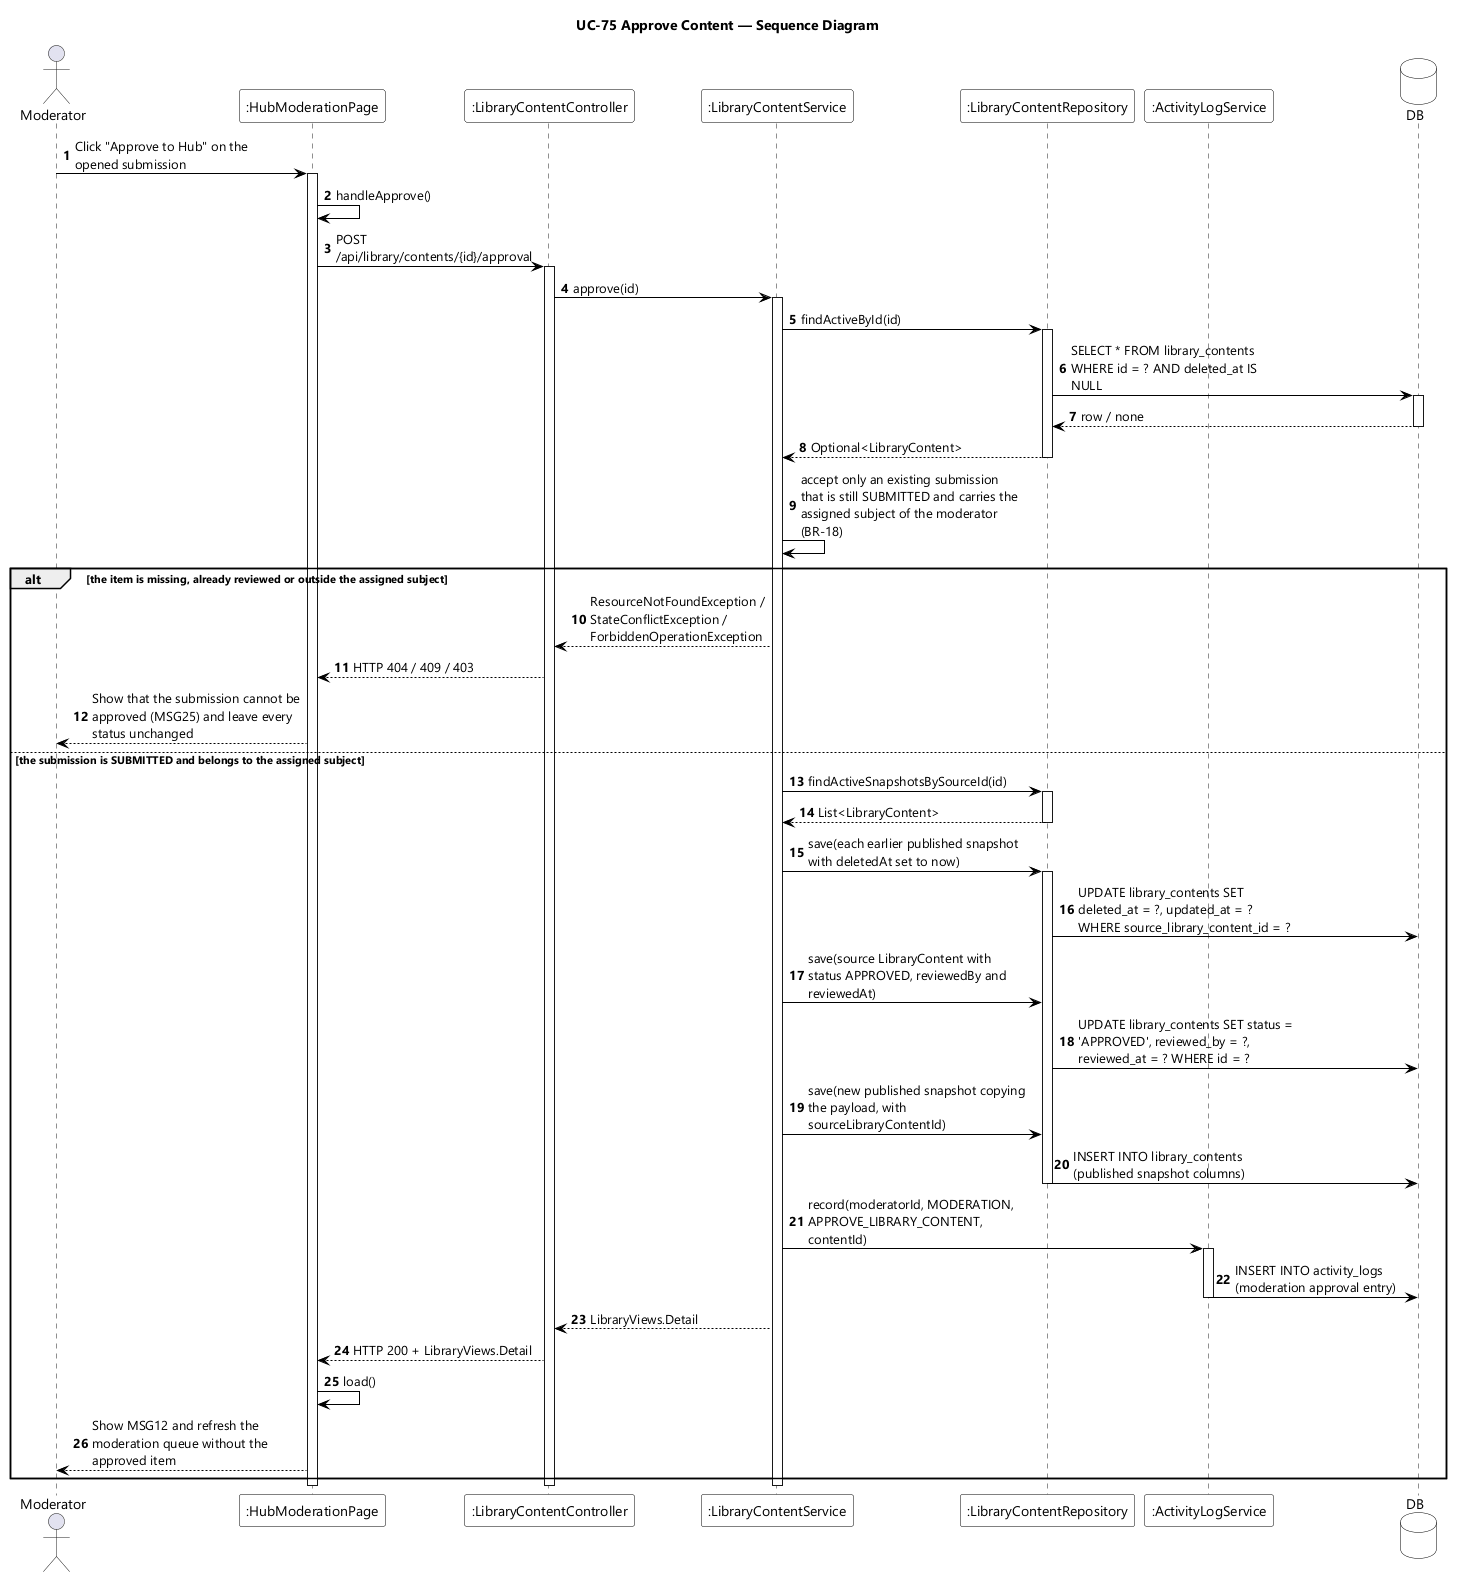

The diagram above was rendered by PlantUML. Its source (embedded in the PNG):
@startuml UC-75 Approve Content - Sequence Diagram
skinparamlocked dpi 96
skinparam defaultFontName "Segoe UI"
skinparam shadowing false
skinparam ParticipantBackgroundColor #FFFFFF
skinparam ParticipantBorderColor #000000
skinparam DatabaseBackgroundColor #FFFFFF
skinparam DatabaseBorderColor #000000
skinparam ArrowColor #000000
skinparam sequenceMessageAlign left
skinparam maxMessageSize 220
title UC-75 Approve Content — Sequence Diagram

actor Moderator
participant ":HubModerationPage" as UI
participant ":LibraryContentController" as CTL
participant ":LibraryContentService" as SVC
participant ":LibraryContentRepository" as REPO
participant ":ActivityLogService" as LOG
database DB

autonumber
Moderator -> UI : Click "Approve to Hub" on the opened submission
activate UI
UI -> UI : handleApprove()
UI -> CTL : POST /api/library/contents/{id}/approval
activate CTL
CTL -> SVC : approve(id)
activate SVC
SVC -> REPO : findActiveById(id)
activate REPO
REPO -> DB : SELECT * FROM library_contents WHERE id = ? AND deleted_at IS NULL
activate DB
DB --> REPO : row / none
deactivate DB
REPO --> SVC : Optional<LibraryContent>
deactivate REPO
SVC -> SVC : accept only an existing submission that is still SUBMITTED and carries the assigned subject of the moderator (BR-18)

alt the item is missing, already reviewed or outside the assigned subject
  SVC --> CTL : ResourceNotFoundException / StateConflictException / ForbiddenOperationException
  CTL --> UI : HTTP 404 / 409 / 403
  UI --> Moderator : Show that the submission cannot be approved (MSG25) and leave every status unchanged
else the submission is SUBMITTED and belongs to the assigned subject
  SVC -> REPO : findActiveSnapshotsBySourceId(id)
  activate REPO
  REPO --> SVC : List<LibraryContent>
  deactivate REPO
  SVC -> REPO : save(each earlier published snapshot with deletedAt set to now)
  activate REPO
  REPO -> DB : UPDATE library_contents SET deleted_at = ?, updated_at = ? WHERE source_library_content_id = ?
  SVC -> REPO : save(source LibraryContent with status APPROVED, reviewedBy and reviewedAt)
  REPO -> DB : UPDATE library_contents SET status = 'APPROVED', reviewed_by = ?, reviewed_at = ? WHERE id = ?
  SVC -> REPO : save(new published snapshot copying the payload, with sourceLibraryContentId)
  REPO -> DB : INSERT INTO library_contents (published snapshot columns)
  deactivate REPO
  SVC -> LOG : record(moderatorId, MODERATION, APPROVE_LIBRARY_CONTENT, contentId)
  activate LOG
  LOG -> DB : INSERT INTO activity_logs (moderation approval entry)
  deactivate LOG
  SVC --> CTL : LibraryViews.Detail
  CTL --> UI : HTTP 200 + LibraryViews.Detail
  UI -> UI : load()
  UI --> Moderator : Show MSG12 and refresh the moderation queue without the approved item
end
deactivate SVC
deactivate CTL
deactivate UI
@enduml